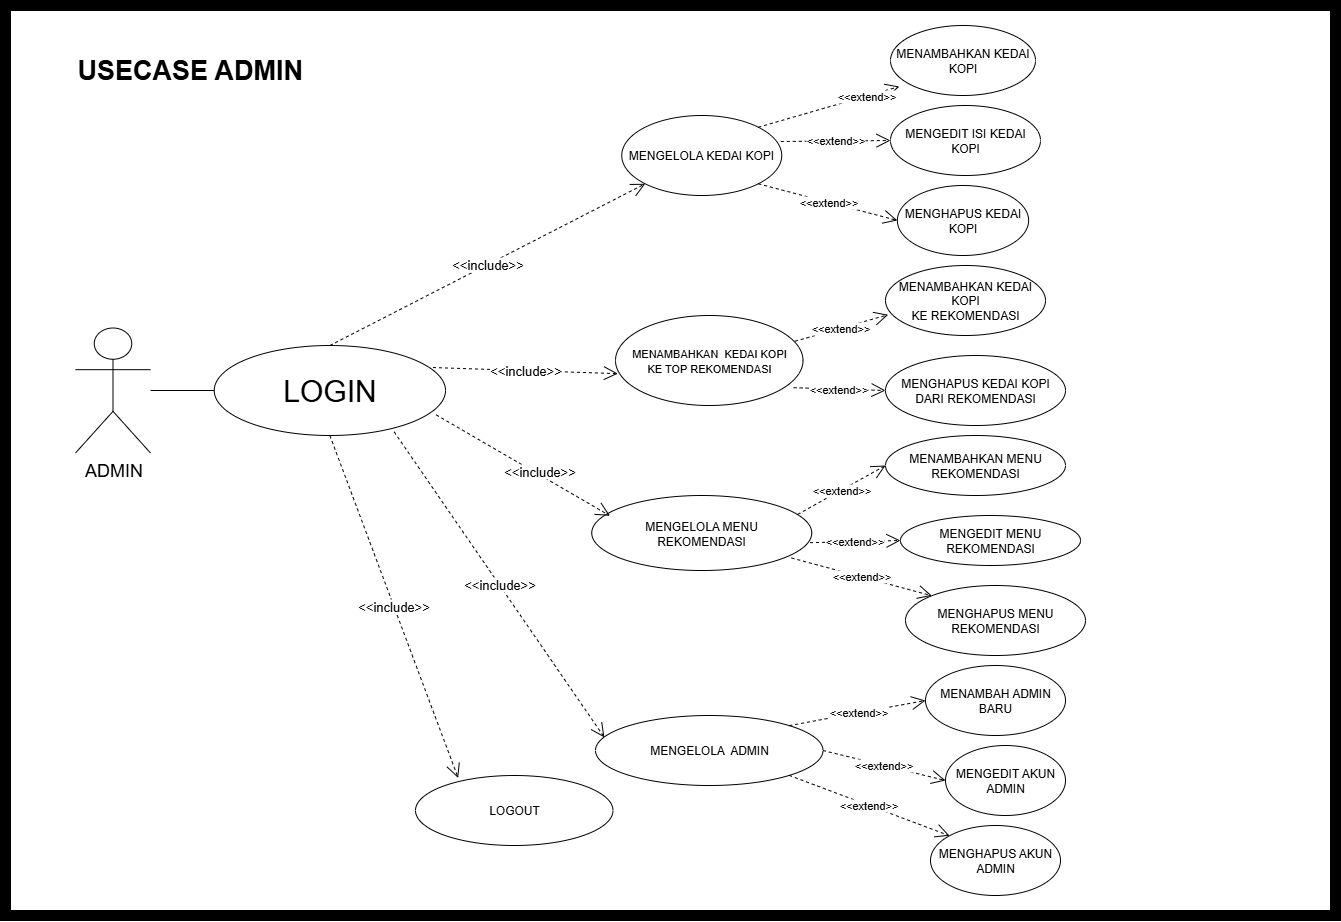

The diagram above was exported from draw.io. Its source (the exported page's mxGraphModel, read from the mxfile embedded in the PNG):
<mxGraphModel dx="2525" dy="1013" grid="1" gridSize="10" guides="1" tooltips="1" connect="1" arrows="1" fold="1" page="1" pageScale="1" pageWidth="850" pageHeight="1100" math="0" shadow="0">
  <root>
    <mxCell id="0" />
    <mxCell id="1" parent="0" />
    <mxCell id="lJtKsZQsu0vlG41G_ERD-55" value="" style="rounded=0;whiteSpace=wrap;html=1;strokeWidth=11;" vertex="1" parent="1">
      <mxGeometry x="-560" y="10" width="1330" height="910" as="geometry" />
    </mxCell>
    <mxCell id="q2qVyUIZ0IaHbk6gNvJJ-5" value="MENGELOLA KEDAI KOPI" style="ellipse;whiteSpace=wrap;html=1;" parent="1" vertex="1">
      <mxGeometry x="56.25" y="120" width="160" height="80" as="geometry" />
    </mxCell>
    <mxCell id="q2qVyUIZ0IaHbk6gNvJJ-7" value="MENAMBAHKAN KEDAI KOPI" style="ellipse;whiteSpace=wrap;html=1;" parent="1" vertex="1">
      <mxGeometry x="325" y="30" width="145" height="70" as="geometry" />
    </mxCell>
    <mxCell id="JiwREditaWVhdC1sXxD9-1" value="&lt;font style=&quot;font-size: 11px;&quot;&gt;MENAMBAHKAN&amp;nbsp; KEDAI KOPI&lt;/font&gt;&lt;div&gt;&lt;font style=&quot;font-size: 11px;&quot;&gt;KE TOP REKOMENDASI&lt;/font&gt;&lt;/div&gt;" style="ellipse;whiteSpace=wrap;html=1;" parent="1" vertex="1">
      <mxGeometry x="50" y="320" width="187.5" height="90" as="geometry" />
    </mxCell>
    <mxCell id="JiwREditaWVhdC1sXxD9-2" value="MENGELOLA MENU&lt;div&gt;REKOMENDASI&lt;/div&gt;" style="ellipse;whiteSpace=wrap;html=1;" parent="1" vertex="1">
      <mxGeometry x="26.25" y="500" width="220" height="75" as="geometry" />
    </mxCell>
    <mxCell id="lJtKsZQsu0vlG41G_ERD-2" value="&lt;font style=&quot;font-size: 18px;&quot;&gt;ADMIN&lt;/font&gt;" style="shape=umlActor;verticalLabelPosition=bottom;verticalAlign=top;html=1;outlineConnect=0;" vertex="1" parent="1">
      <mxGeometry x="-490" y="332.5" width="75" height="125" as="geometry" />
    </mxCell>
    <mxCell id="lJtKsZQsu0vlG41G_ERD-6" value="MENGELOLA&amp;nbsp; ADMIN" style="ellipse;whiteSpace=wrap;html=1;" vertex="1" parent="1">
      <mxGeometry x="30" y="720" width="227.5" height="70" as="geometry" />
    </mxCell>
    <mxCell id="lJtKsZQsu0vlG41G_ERD-14" value="&lt;font style=&quot;font-size: 30px;&quot;&gt;LOGIN&lt;/font&gt;" style="ellipse;whiteSpace=wrap;html=1;" vertex="1" parent="1">
      <mxGeometry x="-351.25" y="350" width="231.25" height="90" as="geometry" />
    </mxCell>
    <mxCell id="lJtKsZQsu0vlG41G_ERD-16" value="&lt;font style=&quot;font-size: 13px;&quot;&gt;&amp;lt;&amp;lt;include&amp;gt;&amp;gt;&lt;/font&gt;" style="endArrow=open;endSize=12;dashed=1;html=1;rounded=0;exitX=0.5;exitY=0;exitDx=0;exitDy=0;entryX=0;entryY=1;entryDx=0;entryDy=0;" edge="1" parent="1" source="lJtKsZQsu0vlG41G_ERD-14" target="q2qVyUIZ0IaHbk6gNvJJ-5">
      <mxGeometry width="160" relative="1" as="geometry">
        <mxPoint x="380" y="330" as="sourcePoint" />
        <mxPoint x="540" y="330" as="targetPoint" />
      </mxGeometry>
    </mxCell>
    <mxCell id="lJtKsZQsu0vlG41G_ERD-17" value="&lt;font style=&quot;font-size: 13px;&quot;&gt;&amp;lt;&amp;lt;include&amp;gt;&amp;gt;&lt;/font&gt;" style="endArrow=open;endSize=12;dashed=1;html=1;rounded=0;exitX=0.96;exitY=0.771;exitDx=0;exitDy=0;entryX=0.083;entryY=0.271;entryDx=0;entryDy=0;exitPerimeter=0;entryPerimeter=0;" edge="1" parent="1" source="lJtKsZQsu0vlG41G_ERD-14" target="JiwREditaWVhdC1sXxD9-2">
      <mxGeometry x="0.1717" y="3" width="160" relative="1" as="geometry">
        <mxPoint x="260" y="772" as="sourcePoint" />
        <mxPoint x="379" y="670" as="targetPoint" />
        <mxPoint as="offset" />
      </mxGeometry>
    </mxCell>
    <mxCell id="lJtKsZQsu0vlG41G_ERD-18" value="&lt;font style=&quot;font-size: 13px;&quot;&gt;&amp;lt;&amp;lt;include&amp;gt;&amp;gt;&lt;/font&gt;" style="endArrow=open;endSize=12;dashed=1;html=1;rounded=0;exitX=0.778;exitY=0.96;exitDx=0;exitDy=0;entryX=0.039;entryY=0.313;entryDx=0;entryDy=0;entryPerimeter=0;exitPerimeter=0;" edge="1" parent="1" source="lJtKsZQsu0vlG41G_ERD-14" target="lJtKsZQsu0vlG41G_ERD-6">
      <mxGeometry x="-0.0064" width="160" relative="1" as="geometry">
        <mxPoint x="290" y="620" as="sourcePoint" />
        <mxPoint x="430" y="620" as="targetPoint" />
        <mxPoint as="offset" />
      </mxGeometry>
    </mxCell>
    <mxCell id="lJtKsZQsu0vlG41G_ERD-19" value="LOGOUT" style="ellipse;whiteSpace=wrap;html=1;" vertex="1" parent="1">
      <mxGeometry x="-150" y="780" width="197.5" height="70" as="geometry" />
    </mxCell>
    <mxCell id="lJtKsZQsu0vlG41G_ERD-20" value="&lt;font style=&quot;font-size: 13px;&quot;&gt;&amp;lt;&amp;lt;include&amp;gt;&amp;gt;&lt;/font&gt;" style="endArrow=open;endSize=12;dashed=1;html=1;rounded=0;exitX=0.5;exitY=1;exitDx=0;exitDy=0;entryX=0.216;entryY=0.035;entryDx=0;entryDy=0;entryPerimeter=0;" edge="1" parent="1" source="lJtKsZQsu0vlG41G_ERD-14" target="lJtKsZQsu0vlG41G_ERD-19">
      <mxGeometry width="160" relative="1" as="geometry">
        <mxPoint x="230" y="650" as="sourcePoint" />
        <mxPoint x="407" y="731" as="targetPoint" />
      </mxGeometry>
    </mxCell>
    <mxCell id="lJtKsZQsu0vlG41G_ERD-21" value="&lt;font&gt;&amp;lt;&amp;lt;extend&amp;gt;&amp;gt;&lt;/font&gt;" style="endArrow=open;endSize=12;dashed=1;html=1;rounded=0;exitX=1;exitY=0;exitDx=0;exitDy=0;entryX=0.061;entryY=0.872;entryDx=0;entryDy=0;entryPerimeter=0;" edge="1" parent="1" source="q2qVyUIZ0IaHbk6gNvJJ-5" target="q2qVyUIZ0IaHbk6gNvJJ-7">
      <mxGeometry x="0.5262" y="-1" width="160" relative="1" as="geometry">
        <mxPoint x="380" y="230" as="sourcePoint" />
        <mxPoint x="563" y="110" as="targetPoint" />
        <mxPoint as="offset" />
      </mxGeometry>
    </mxCell>
    <mxCell id="lJtKsZQsu0vlG41G_ERD-22" value="&lt;font style=&quot;font-size: 13px;&quot;&gt;&amp;lt;&amp;lt;include&amp;gt;&amp;gt;&lt;/font&gt;" style="endArrow=open;endSize=12;dashed=1;html=1;rounded=0;exitX=0.946;exitY=0.245;exitDx=0;exitDy=0;entryX=0.013;entryY=0.646;entryDx=0;entryDy=0;exitPerimeter=0;entryPerimeter=0;" edge="1" parent="1" source="lJtKsZQsu0vlG41G_ERD-14" target="JiwREditaWVhdC1sXxD9-1">
      <mxGeometry width="160" relative="1" as="geometry">
        <mxPoint x="370" y="430" as="sourcePoint" />
        <mxPoint x="553" y="310" as="targetPoint" />
      </mxGeometry>
    </mxCell>
    <mxCell id="lJtKsZQsu0vlG41G_ERD-25" value="&lt;font&gt;&amp;lt;&amp;lt;extend&amp;gt;&amp;gt;&lt;/font&gt;" style="endArrow=open;endSize=12;dashed=1;html=1;rounded=0;exitX=0.994;exitY=0.325;exitDx=0;exitDy=0;entryX=0;entryY=0.5;entryDx=0;entryDy=0;exitPerimeter=0;" edge="1" parent="1" source="q2qVyUIZ0IaHbk6gNvJJ-5" target="lJtKsZQsu0vlG41G_ERD-24">
      <mxGeometry x="-0.02" width="160" relative="1" as="geometry">
        <mxPoint x="590" y="236" as="sourcePoint" />
        <mxPoint x="738" y="200" as="targetPoint" />
        <mxPoint as="offset" />
      </mxGeometry>
    </mxCell>
    <mxCell id="lJtKsZQsu0vlG41G_ERD-26" value="MENGHAPUS KEDAI KOPI" style="ellipse;whiteSpace=wrap;html=1;" vertex="1" parent="1">
      <mxGeometry x="331.87" y="190" width="131.25" height="70" as="geometry" />
    </mxCell>
    <mxCell id="lJtKsZQsu0vlG41G_ERD-28" value="MENAMBAHKAN KEDAI KOPI&lt;div&gt;KE REKOMENDASI&lt;/div&gt;" style="ellipse;whiteSpace=wrap;html=1;" vertex="1" parent="1">
      <mxGeometry x="320" y="270" width="160" height="70" as="geometry" />
    </mxCell>
    <mxCell id="lJtKsZQsu0vlG41G_ERD-30" value="&lt;font&gt;&amp;lt;&amp;lt;extend&amp;gt;&amp;gt;&lt;/font&gt;" style="endArrow=open;endSize=12;dashed=1;html=1;rounded=0;exitX=0.957;exitY=0.286;exitDx=0;exitDy=0;entryX=0.017;entryY=0.703;entryDx=0;entryDy=0;exitPerimeter=0;entryPerimeter=0;" edge="1" parent="1" source="JiwREditaWVhdC1sXxD9-1" target="lJtKsZQsu0vlG41G_ERD-28">
      <mxGeometry x="-0.0071" width="160" relative="1" as="geometry">
        <mxPoint x="610" y="230" as="sourcePoint" />
        <mxPoint x="737" y="280" as="targetPoint" />
        <mxPoint as="offset" />
      </mxGeometry>
    </mxCell>
    <mxCell id="lJtKsZQsu0vlG41G_ERD-31" value="&lt;font&gt;&amp;lt;&amp;lt;extend&amp;gt;&amp;gt;&lt;/font&gt;" style="endArrow=open;endSize=12;dashed=1;html=1;rounded=0;exitX=0.95;exitY=0.802;exitDx=0;exitDy=0;entryX=0;entryY=0.5;entryDx=0;entryDy=0;exitPerimeter=0;" edge="1" parent="1" source="JiwREditaWVhdC1sXxD9-1" target="lJtKsZQsu0vlG41G_ERD-29">
      <mxGeometry width="160" relative="1" as="geometry">
        <mxPoint x="630" y="361" as="sourcePoint" />
        <mxPoint x="732" y="320" as="targetPoint" />
      </mxGeometry>
    </mxCell>
    <mxCell id="lJtKsZQsu0vlG41G_ERD-32" value="MENAMBAHKAN MENU&lt;div&gt;REKOMENDASI&lt;/div&gt;" style="ellipse;whiteSpace=wrap;html=1;" vertex="1" parent="1">
      <mxGeometry x="320" y="440" width="180" height="60" as="geometry" />
    </mxCell>
    <mxCell id="lJtKsZQsu0vlG41G_ERD-37" value="&lt;font&gt;&amp;lt;&amp;lt;extend&amp;gt;&amp;gt;&lt;/font&gt;" style="endArrow=open;endSize=12;dashed=1;html=1;rounded=0;exitX=0.936;exitY=0.252;exitDx=0;exitDy=0;entryX=0;entryY=0.5;entryDx=0;entryDy=0;exitPerimeter=0;" edge="1" parent="1" source="JiwREditaWVhdC1sXxD9-2" target="lJtKsZQsu0vlG41G_ERD-32">
      <mxGeometry width="160" relative="1" as="geometry">
        <mxPoint x="570" y="360" as="sourcePoint" />
        <mxPoint x="692" y="363" as="targetPoint" />
      </mxGeometry>
    </mxCell>
    <mxCell id="lJtKsZQsu0vlG41G_ERD-38" value="&lt;font&gt;&amp;lt;&amp;lt;extend&amp;gt;&amp;gt;&lt;/font&gt;" style="endArrow=open;endSize=12;dashed=1;html=1;rounded=0;exitX=0.992;exitY=0.629;exitDx=0;exitDy=0;entryX=0;entryY=0.5;entryDx=0;entryDy=0;exitPerimeter=0;" edge="1" parent="1" source="JiwREditaWVhdC1sXxD9-2" target="lJtKsZQsu0vlG41G_ERD-35">
      <mxGeometry width="160" relative="1" as="geometry">
        <mxPoint x="590" y="430" as="sourcePoint" />
        <mxPoint x="712" y="433" as="targetPoint" />
      </mxGeometry>
    </mxCell>
    <mxCell id="lJtKsZQsu0vlG41G_ERD-39" value="&lt;font&gt;&amp;lt;&amp;lt;extend&amp;gt;&amp;gt;&lt;/font&gt;" style="endArrow=open;endSize=12;dashed=1;html=1;rounded=0;exitX=0.908;exitY=0.833;exitDx=0;exitDy=0;entryX=0;entryY=0;entryDx=0;entryDy=0;exitPerimeter=0;" edge="1" parent="1" source="JiwREditaWVhdC1sXxD9-2" target="lJtKsZQsu0vlG41G_ERD-36">
      <mxGeometry width="160" relative="1" as="geometry">
        <mxPoint x="630" y="510" as="sourcePoint" />
        <mxPoint x="752" y="513" as="targetPoint" />
      </mxGeometry>
    </mxCell>
    <mxCell id="lJtKsZQsu0vlG41G_ERD-40" value="MENAMBAH ADMIN BARU" style="ellipse;whiteSpace=wrap;html=1;" vertex="1" parent="1">
      <mxGeometry x="360" y="670" width="140" height="70" as="geometry" />
    </mxCell>
    <mxCell id="lJtKsZQsu0vlG41G_ERD-41" value="MENGEDIT AKUN ADMIN" style="ellipse;whiteSpace=wrap;html=1;" vertex="1" parent="1">
      <mxGeometry x="380" y="750" width="120" height="70" as="geometry" />
    </mxCell>
    <mxCell id="lJtKsZQsu0vlG41G_ERD-42" value="MENGHAPUS AKUN ADMIN" style="ellipse;whiteSpace=wrap;html=1;" vertex="1" parent="1">
      <mxGeometry x="365" y="830" width="130" height="70" as="geometry" />
    </mxCell>
    <mxCell id="lJtKsZQsu0vlG41G_ERD-43" value="&lt;font&gt;&amp;lt;&amp;lt;extend&amp;gt;&amp;gt;&lt;/font&gt;" style="endArrow=open;endSize=12;dashed=1;html=1;rounded=0;exitX=1;exitY=0;exitDx=0;exitDy=0;entryX=0;entryY=0.5;entryDx=0;entryDy=0;" edge="1" parent="1" source="lJtKsZQsu0vlG41G_ERD-6" target="lJtKsZQsu0vlG41G_ERD-40">
      <mxGeometry x="0.0048" width="160" relative="1" as="geometry">
        <mxPoint x="580" y="640" as="sourcePoint" />
        <mxPoint x="686" y="610" as="targetPoint" />
        <mxPoint as="offset" />
      </mxGeometry>
    </mxCell>
    <mxCell id="lJtKsZQsu0vlG41G_ERD-45" value="&lt;font&gt;&amp;lt;&amp;lt;extend&amp;gt;&amp;gt;&lt;/font&gt;" style="endArrow=open;endSize=12;dashed=1;html=1;rounded=0;exitX=1;exitY=1;exitDx=0;exitDy=0;entryX=0;entryY=0;entryDx=0;entryDy=0;" edge="1" parent="1" source="lJtKsZQsu0vlG41G_ERD-6" target="lJtKsZQsu0vlG41G_ERD-42">
      <mxGeometry width="160" relative="1" as="geometry">
        <mxPoint x="660" y="760" as="sourcePoint" />
        <mxPoint x="827" y="839" as="targetPoint" />
      </mxGeometry>
    </mxCell>
    <mxCell id="lJtKsZQsu0vlG41G_ERD-24" value="MENGEDIT ISI KEDAI KOPI" style="ellipse;whiteSpace=wrap;html=1;" vertex="1" parent="1">
      <mxGeometry x="325" y="110" width="150" height="70" as="geometry" />
    </mxCell>
    <mxCell id="lJtKsZQsu0vlG41G_ERD-29" value="MENGHAPUS KEDAI KOPI&lt;div&gt;DARI REKOMENDASI&lt;/div&gt;" style="ellipse;whiteSpace=wrap;html=1;" vertex="1" parent="1">
      <mxGeometry x="320" y="360" width="180" height="70" as="geometry" />
    </mxCell>
    <mxCell id="lJtKsZQsu0vlG41G_ERD-35" value="MENGEDIT MENU&lt;div&gt;REKOMENDASI&lt;/div&gt;" style="ellipse;whiteSpace=wrap;html=1;" vertex="1" parent="1">
      <mxGeometry x="335" y="520" width="180" height="50" as="geometry" />
    </mxCell>
    <mxCell id="lJtKsZQsu0vlG41G_ERD-36" value="MENGHAPUS MENU&lt;div&gt;REKOMENDASI&lt;/div&gt;" style="ellipse;whiteSpace=wrap;html=1;" vertex="1" parent="1">
      <mxGeometry x="340" y="590" width="180" height="70" as="geometry" />
    </mxCell>
    <mxCell id="lJtKsZQsu0vlG41G_ERD-51" value="&lt;font&gt;&amp;lt;&amp;lt;extend&amp;gt;&amp;gt;&lt;/font&gt;" style="endArrow=open;endSize=12;dashed=1;html=1;rounded=0;exitX=1;exitY=0.5;exitDx=0;exitDy=0;entryX=0;entryY=0.5;entryDx=0;entryDy=0;" edge="1" parent="1" source="lJtKsZQsu0vlG41G_ERD-6" target="lJtKsZQsu0vlG41G_ERD-41">
      <mxGeometry width="160" relative="1" as="geometry">
        <mxPoint x="350" y="730" as="sourcePoint" />
        <mxPoint x="645" y="826" as="targetPoint" />
      </mxGeometry>
    </mxCell>
    <mxCell id="lJtKsZQsu0vlG41G_ERD-52" value="&amp;lt;&amp;lt;extend&amp;gt;&amp;gt;" style="endArrow=open;endSize=12;dashed=1;html=1;rounded=0;exitX=1;exitY=1;exitDx=0;exitDy=0;entryX=0;entryY=0.5;entryDx=0;entryDy=0;" edge="1" parent="1" source="q2qVyUIZ0IaHbk6gNvJJ-5" target="lJtKsZQsu0vlG41G_ERD-26">
      <mxGeometry width="160" relative="1" as="geometry">
        <mxPoint x="77.5" y="250" as="sourcePoint" />
        <mxPoint x="100" y="250" as="targetPoint" />
      </mxGeometry>
    </mxCell>
    <mxCell id="lJtKsZQsu0vlG41G_ERD-54" value="" style="endArrow=none;html=1;rounded=0;entryX=0;entryY=0.5;entryDx=0;entryDy=0;" edge="1" parent="1" source="lJtKsZQsu0vlG41G_ERD-2" target="lJtKsZQsu0vlG41G_ERD-14">
      <mxGeometry width="50" height="50" relative="1" as="geometry">
        <mxPoint x="-240" y="480" as="sourcePoint" />
        <mxPoint x="-340" y="400" as="targetPoint" />
      </mxGeometry>
    </mxCell>
    <mxCell id="lJtKsZQsu0vlG41G_ERD-56" value="&lt;font style=&quot;font-size: 27px;&quot;&gt;&lt;b&gt;USECASE ADMIN&lt;/b&gt;&lt;/font&gt;" style="text;html=1;align=left;verticalAlign=middle;whiteSpace=wrap;rounded=0;" vertex="1" parent="1">
      <mxGeometry x="-490" y="60" width="260" height="30" as="geometry" />
    </mxCell>
  </root>
</mxGraphModel>